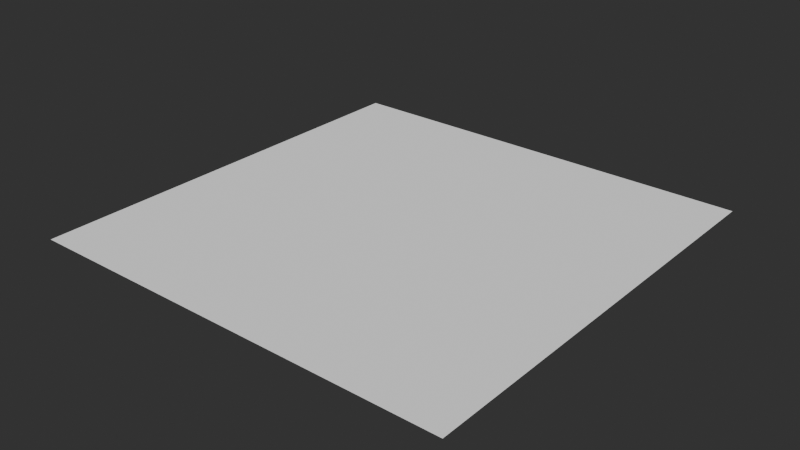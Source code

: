 # Source: dla_nodes.blend  (saved by Blender 5.1.29; exported with 4.5.12 LTS)
import bpy
from mathutils import Matrix  # noqa: F401  (used for matrix-valued properties, if any)

bpy.ops.wm.read_factory_settings(use_empty=True)
scene = bpy.context.scene
scene.name = 'Scene'

# ---- collections
col_collection = bpy.data.collections.new('Collection'); scene.collection.children.link(col_collection)

# ---- node groups
ng_mountain_displacer = bpy.data.node_groups.new('mountain_displacer', 'GeometryNodeTree')
_s = ng_mountain_displacer.interface.new_socket(name='Geometry', in_out='OUTPUT', socket_type='NodeSocketGeometry')
_s = ng_mountain_displacer.interface.new_socket(name='image input', in_out='INPUT', socket_type='NodeSocketFloat')
_s.hide_value = True
_s = ng_mountain_displacer.interface.new_socket(name='Geometry', in_out='INPUT', socket_type='NodeSocketGeometry')
_s.description = 'Geometry to store a new attribute with the given name on'
_s = ng_mountain_displacer.interface.new_socket(name='huge_blur', in_out='INPUT', socket_type='NodeSocketInt')
_s.default_value = 500
_s.min_value = 0
_s.description = 'How many times to blur the values for all elements'
_s = ng_mountain_displacer.interface.new_socket(name='large_blur', in_out='INPUT', socket_type='NodeSocketInt')
_s.default_value = 50
_s.min_value = 0
_s.description = 'How many times to blur the values for all elements'
_s = ng_mountain_displacer.interface.new_socket(name='mid_blur', in_out='INPUT', socket_type='NodeSocketInt')
_s.default_value = 30
_s.min_value = 0
_s.description = 'How many times to blur the values for all elements'
_s = ng_mountain_displacer.interface.new_socket(name='fine_blur', in_out='INPUT', socket_type='NodeSocketInt')
_s.min_value = 0
_s.description = 'How many times to blur the values for all elements'
_s = ng_mountain_displacer.interface.new_socket(name='fine_mult', in_out='INPUT', socket_type='NodeSocketFloat')
_s.default_value = 0.004
_s.min_value = -1e+04
_s.max_value = 1e+04
_s = ng_mountain_displacer.interface.new_socket(name='mid_mult', in_out='INPUT', socket_type='NodeSocketFloat')
_s.default_value = 0.04
_s.min_value = -1e+04
_s.max_value = 1e+04
_s = ng_mountain_displacer.interface.new_socket(name='large_mult', in_out='INPUT', socket_type='NodeSocketFloat')
_s.default_value = 0.2
_s.min_value = -1e+04
_s.max_value = 1e+04
_s = ng_mountain_displacer.interface.new_socket(name='huge_mult', in_out='INPUT', socket_type='NodeSocketFloat')
_s.default_value = 3.8
_s.min_value = -1e+04
_s.max_value = 1e+04
_s = ng_mountain_displacer.interface.new_socket(name='final_mult', in_out='INPUT', socket_type='NodeSocketFloat')
_s.default_value = 0.65
_s.min_value = -1e+04
_s.max_value = 1e+04
_s = ng_mountain_displacer.interface.new_socket(name='Level', in_out='INPUT', socket_type='NodeSocketInt')
_s.default_value = 8
_s.min_value = 0
_s.max_value = 6
_N = ng_mountain_displacer.nodes; _L = ng_mountain_displacer.links
n0 = _N.new('NodeGroupOutput'); n0.name = 'Group Output'; n0.location = (1395, -60)
n1 = _N.new('NodeGroupInput'); n1.name = 'Group Input'; n1.location = (-1326, 133)
n2 = _N.new('GeometryNodeSubdivideMesh'); n2.name = 'Subdivide Mesh'; n2.location = (263, 303)
n3 = _N.new('GeometryNodeSetPosition'); n3.name = 'Set Position'; n3.location = (1205, -55)
n4 = _N.new('ShaderNodeCombineXYZ'); n4.name = 'Combine XYZ'; n4.location = (782, -114)
n5 = _N.new('GeometryNodeBlurAttribute'); n5.name = 'Blur Attribute'; n5.location = (303, 64)
n6 = _N.new('ShaderNodeMath'); n6.name = 'Math.001'; n6.location = (-137, -89)
n7 = _N.new('GeometryNodeBlurAttribute'); n7.name = 'Blur Attribute.001'; n7.location = (3, 219)
n8 = _N.new('GeometryNodeBlurAttribute'); n8.name = 'Blur Attribute.002'; n8.location = (-549, 196)
n9 = _N.new('ShaderNodeMath'); n9.name = 'Math.002'; n9.location = (243, -100)
n10 = _N.new('ShaderNodeMath'); n10.name = 'Math.003'; n10.location = (-317, -71)
n10.operation = 'MULTIPLY'
n11 = _N.new('ShaderNodeMath'); n11.name = 'Math.004'; n11.location = (-316, -227)
n11.operation = 'MULTIPLY'
n12 = _N.new('ShaderNodeMath'); n12.name = 'Math.007'; n12.location = (64, -99)
n12.use_clamp = True
n13 = _N.new('GeometryNodeBlurAttribute'); n13.name = 'Blur Attribute.003'; n13.location = (-549, 349)
n14 = _N.new('GeometryNodeStoreNamedAttribute'); n14.name = 'Store Named Attribute'; n14.location = (-590, 559)
n14.data_type = 'FLOAT_VECTOR'
n14.inputs[2].default_value = 'pre vector'
n15 = _N.new('GeometryNodeInputPosition'); n15.name = 'Position'; n15.location = (-760, 441)
n16 = _N.new('GeometryNodeStoreNamedAttribute'); n16.name = 'Store Named Attribute.002'; n16.location = (1001, 168)
n16.inputs[2].default_value = 'fine'
n17 = _N.new('GeometryNodeStoreNamedAttribute'); n17.name = 'Store Named Attribute.003'; n17.location = (417, 266)
n17.inputs[2].default_value = 'mid'
n18 = _N.new('GeometryNodeStoreNamedAttribute'); n18.name = 'Store Named Attribute.004'; n18.location = (105, 457)
n18.inputs[2].default_value = 'large'
n19 = _N.new('GeometryNodeStoreNamedAttribute'); n19.name = 'Store Named Attribute.005'; n19.location = (-205, 498)
n19.inputs[2].default_value = 'large2'
n20 = _N.new('GeometryNodeInputNamedAttribute'); n20.name = 'Named Attribute'; n20.location = (-491, -97)
n20.inputs[0].default_value = 'fine'
n21 = _N.new('GeometryNodeInputNamedAttribute'); n21.name = 'Named Attribute.001'; n21.location = (-496, -264)
n21.inputs[0].default_value = 'mid'
n22 = _N.new('GeometryNodeInputNamedAttribute'); n22.name = 'Named Attribute.002'; n22.location = (-495, -409)
n22.inputs[0].default_value = 'large'
n23 = _N.new('GeometryNodeInputNamedAttribute'); n23.name = 'Named Attribute.003'; n23.location = (-495, -551)
n23.inputs[0].default_value = 'large2'
n24 = _N.new('ShaderNodeMath'); n24.name = 'Math.006'; n24.location = (-148, -527)
n24.operation = 'POWER'
n24.inputs[1].default_value = 3.0
n25 = _N.new('ShaderNodeMath'); n25.name = 'Math.010'; n25.location = (420, -98)
n25.operation = 'MULTIPLY'
n26 = _N.new('GeometryNodeSubdivideMesh'); n26.name = 'Subdivide Mesh.001'; n26.location = (-426, 509)
n27 = _N.new('ShaderNodeMath'); n27.name = 'Math.009'; n27.location = (-318, -382)
n27.operation = 'MULTIPLY'
n28 = _N.new('ShaderNodeMath'); n28.name = 'Math.011'; n28.location = (-315, -546)
n28.operation = 'MULTIPLY'
n29 = _N.new('GeometryNodeSubdivideMesh'); n29.name = 'Subdivide Mesh.002'; n29.location = (597, 178)
n30 = _N.new('ShaderNodeMath'); n30.name = 'Math.005'; n30.location = (-861, -75)
n30.operation = 'MULTIPLY'
n31 = _N.new('ShaderNodeMath'); n31.name = 'Math.008'; n31.location = (-851, 224)
n31.operation = 'MULTIPLY'
n32 = _N.new('ShaderNodeMath'); n32.name = 'Math.015'; n32.location = (-847, 72)
n32.operation = 'MULTIPLY'
n33 = _N.new('ShaderNodeMath'); n33.name = 'Math.016'; n33.location = (-847, 375)
n33.operation = 'MULTIPLY'
n34 = _N.new('ShaderNodeMath'); n34.name = 'Math.017'; n34.location = (-1155, -307)
n34.operation = 'SUBTRACT'
n34.inputs[1].default_value = 8.0
n35 = _N.new('ShaderNodeMath'); n35.name = 'Math.018'; n35.location = (-988, -311)
n35.label = 'subd correct'
n35.operation = 'MULTIPLY'
n35.inputs[1].default_value = 2.0
n35.inputs[2].default_value = 1.0
n36 = _N.new('ShaderNodeMath'); n36.name = 'Math.019'; n36.location = (-827, -304)
n36.label = 'subd correct'
n36.operation = 'POWER'
n36.inputs[0].default_value = 2.0
n36.inputs[2].default_value = 1.0
_L.new(n7.outputs[0], n17.inputs[3])
_L.new(n12.outputs[0], n9.inputs[0])
_L.new(n2.outputs[0], n17.inputs[0])
_L.new(n21.outputs[0], n11.inputs[0])
_L.new(n8.outputs[0], n18.inputs[3])
_L.new(n11.outputs[0], n6.inputs[1])
_L.new(n14.outputs[0], n26.inputs[0])
_L.new(n22.outputs[0], n27.inputs[0])
_L.new(n27.outputs[0], n12.inputs[1])
_L.new(n26.outputs[0], n19.inputs[0])
_L.new(n28.outputs[0], n24.inputs[0])
_L.new(n24.outputs[0], n9.inputs[1])
_L.new(n18.outputs[0], n2.inputs[0])
_L.new(n23.outputs[0], n28.inputs[0])
_L.new(n9.outputs[0], n25.inputs[0])
_L.new(n4.outputs[0], n3.inputs[3])
_L.new(n5.outputs[0], n16.inputs[3])
_L.new(n13.outputs[0], n19.inputs[3])
_L.new(n20.outputs[0], n10.inputs[0])
_L.new(n29.outputs[0], n16.inputs[0])
_L.new(n15.outputs[0], n14.inputs[3])
_L.new(n16.outputs[0], n3.inputs[0])
_L.new(n1.outputs[0], n5.inputs[0])
_L.new(n1.outputs[0], n7.inputs[0])
_L.new(n1.outputs[0], n8.inputs[0])
_L.new(n1.outputs[0], n13.inputs[0])
_L.new(n1.outputs[1], n14.inputs[0])
_L.new(n3.outputs[0], n0.inputs[0])
_L.new(n33.outputs[0], n13.inputs[1])
_L.new(n31.outputs[0], n8.inputs[1])
_L.new(n32.outputs[0], n7.inputs[1])
_L.new(n30.outputs[0], n5.inputs[1])
_L.new(n1.outputs[6], n10.inputs[1])
_L.new(n1.outputs[7], n11.inputs[1])
_L.new(n1.outputs[8], n27.inputs[1])
_L.new(n1.outputs[10], n25.inputs[1])
_L.new(n19.outputs[0], n18.inputs[0])
_L.new(n17.outputs[0], n29.inputs[0])
_L.new(n10.outputs[0], n6.inputs[0])
_L.new(n6.outputs[0], n12.inputs[0])
_L.new(n1.outputs[5], n30.inputs[0])
_L.new(n1.outputs[3], n31.inputs[0])
_L.new(n1.outputs[4], n32.inputs[0])
_L.new(n1.outputs[2], n33.inputs[0])
_L.new(n34.outputs[0], n35.inputs[0])
_L.new(n36.outputs[0], n30.inputs[1])
_L.new(n1.outputs[9], n28.inputs[1])
_L.new(n35.outputs[0], n36.inputs[1])
_L.new(n36.outputs[0], n32.inputs[1])
_L.new(n36.outputs[0], n31.inputs[1])
_L.new(n36.outputs[0], n33.inputs[1])
_L.new(n25.outputs[0], n4.inputs[2])
_L.new(n1.outputs[11], n26.inputs[1])
_L.new(n1.outputs[11], n34.inputs[0])
n0.is_active_output = True
ng_mountain = bpy.data.node_groups.new('mountain', 'GeometryNodeTree')
_s = ng_mountain.interface.new_socket(name='Geometry', in_out='OUTPUT', socket_type='NodeSocketGeometry')
_s = ng_mountain.interface.new_socket(name='Geometry', in_out='INPUT', socket_type='NodeSocketGeometry')
_s = ng_mountain.interface.new_socket(name='huge_blur', in_out='INPUT', socket_type='NodeSocketInt')
_s.default_value = 500
_s.min_value = 0
_s.description = 'How many times to blur the values for all elements'
_s = ng_mountain.interface.new_socket(name='large_blur', in_out='INPUT', socket_type='NodeSocketInt')
_s.default_value = 50
_s.min_value = 0
_s.description = 'How many times to blur the values for all elements'
_s = ng_mountain.interface.new_socket(name='mid_blur', in_out='INPUT', socket_type='NodeSocketInt')
_s.default_value = 30
_s.min_value = 0
_s.description = 'How many times to blur the values for all elements'
_s = ng_mountain.interface.new_socket(name='fine_blur', in_out='INPUT', socket_type='NodeSocketInt')
_s.description = 'How many times to blur the values for all elements'
_s = ng_mountain.interface.new_socket(name='fine_mult', in_out='INPUT', socket_type='NodeSocketFloat')
_s = ng_mountain.interface.new_socket(name='mid_mult', in_out='INPUT', socket_type='NodeSocketFloat')
_s.default_value = 0.04
_s.min_value = -1e+04
_s.max_value = 1e+04
_s = ng_mountain.interface.new_socket(name='large_mult', in_out='INPUT', socket_type='NodeSocketFloat')
_s.default_value = 0.2
_s.min_value = -1e+04
_s.max_value = 1e+04
_s = ng_mountain.interface.new_socket(name='huge_mult', in_out='INPUT', socket_type='NodeSocketFloat')
_s.default_value = 3.8
_s.min_value = -1e+04
_s.max_value = 1e+04
_s = ng_mountain.interface.new_socket(name='final_mult', in_out='INPUT', socket_type='NodeSocketFloat')
_s.default_value = 0.65
_s.min_value = -1e+04
_s.max_value = 1e+04
ng_mountain.is_modifier = True
_N = ng_mountain.nodes; _L = ng_mountain.links
n0 = _N.new('NodeGroupInput'); n0.name = 'Group Input'; n0.location = (-536, -128)
n1 = _N.new('GeometryNodeImageTexture'); n1.name = 'DLA_Texture_Node'; n1.location = (-501, 164)
n1.label = 'DLA_Texture_Node'
n1.width = 252
n1.interpolation = 'Cubic'
n2 = _N.new('GeometryNodeGroup'); n2.name = 'Group'; n2.location = (-48, 106)
n2.node_tree = ng_mountain_displacer
n2.inputs[11].default_value = 8
n3 = _N.new('NodeGroupOutput'); n3.name = 'Group Output'; n3.location = (155, 94)
n4 = _N.new('GeometryNodeInputNamedAttribute'); n4.name = 'Named Attribute'; n4.location = (-754, 107)
n4.data_type = 'FLOAT_VECTOR'
n4.inputs[0].default_value = 'UVMap'
_L.new(n0.outputs[1], n2.inputs[2])
_L.new(n0.outputs[2], n2.inputs[3])
_L.new(n0.outputs[3], n2.inputs[4])
_L.new(n0.outputs[4], n2.inputs[5])
_L.new(n0.outputs[6], n2.inputs[7])
_L.new(n0.outputs[7], n2.inputs[8])
_L.new(n0.outputs[8], n2.inputs[9])
_L.new(n0.outputs[9], n2.inputs[10])
_L.new(n1.outputs[0], n2.inputs[0])
_L.new(n0.outputs[0], n2.inputs[1])
_L.new(n2.outputs[0], n3.inputs[0])
_L.new(n4.outputs[0], n1.inputs[1])
_L.new(n0.outputs[5], n2.inputs[6])
n3.is_active_output = True

# ---- world
world_world = bpy.data.worlds.new('World'); scene.world = world_world
world_world.use_nodes = True; world_world.node_tree.nodes.clear()
_N = world_world.node_tree.nodes; _L = world_world.node_tree.links
n0 = _N.new('ShaderNodeOutputWorld'); n0.name = 'World Output'; n0.location = (200, 100)
n1 = _N.new('ShaderNodeBackground'); n1.name = 'Background'; n1.location = (-200, 100)
n1.inputs[0].default_value = (0.05088, 0.05088, 0.05088, 1.0)
_L.new(n1.outputs[0], n0.inputs[0])
n0.is_active_output = True
world_world.color = (0.05088, 0.05088, 0.05088)
world_world.sun_shadow_jitter_overblur = 0.0

# ---- meshes
me_plane_001 = bpy.data.meshes.new('Plane.001')
me_plane_001.from_pydata([(1.0, 1.0, 0.0), (-1.0, 1.0, 0.0), (1.0, -1.0, 0.0), (-1.0, -1.0, 0.0)], [], [(3, 2, 0, 1)])
_uv = me_plane_001.uv_layers.new(name='UVMap')
_uv.uv.foreach_set('vector', [0.0, 0.0, 1.0, 0.0, 1.0, 1.0, 0.0, 1.0])
me_plane_001.update()

# ---- objects
ob_plane = bpy.data.objects.new('Plane', me_plane_001)

# ---- transforms, parenting, visibility, modifiers, constraints
ob_plane.location = (0.0, 0.0, 0.0)
_m = ob_plane.modifiers.new('GeometryNodes', 'NODES')
_m.node_group = ng_mountain
_gi = [s.identifier for s in ng_mountain.interface.items_tree if s.item_type == 'SOCKET' and s.in_out == 'INPUT']
_m[_gi[2]] = 60  # large_blur
_m[_gi[4]] = 1  # fine_blur
_m[_gi[5]] = 0.003  # fine_mult
_m[_gi[6]] = 0.05  # mid_mult
_m[_gi[7]] = 0.25  # large_mult
_m[_gi[8]] = 6.0  # huge_mult
_m[_gi[9]] = 0.22  # final_mult

# ---- collection membership
col_collection.objects.link(ob_plane)

# ---- scene / render settings (as saved in the file)
scene.frame_start = 1; scene.frame_end = 250; scene.frame_set(1)
scene.render.engine = 'BLENDER_EEVEE_NEXT'
scene.render.bake_bias = 0.0
scene.render.bake_samples = 0
scene.cycles.sampling_pattern = 'TABULATED_SOBOL'
scene.eevee.use_volume_custom_range = False
scene.eevee.use_raytracing = True
scene.view_settings.look = 'AgX - Medium High Contrast'
bpy.context.view_layer.update()

# ---- added for rendering (the .blend has no active camera and no usable light): camera, sun
cam_auto = bpy.data.cameras.new('AutoCamera')
cam_auto.lens = 50.0
cam_auto.sensor_width = 36.0
cam_auto.clip_end = 1000.0
ob_auto_camera = bpy.data.objects.new('AutoCamera', cam_auto)
scene.collection.objects.link(ob_auto_camera)
ob_auto_camera.location = (2.61693, -3.14032, 2.09354)
ob_auto_camera.rotation_euler = (1.09748, -7.21219e-08, 0.694738)
scene.camera = ob_auto_camera
light_auto_sun = bpy.data.lights.new('AutoSun', 'SUN')
light_auto_sun.energy = 3.0
light_auto_sun.angle = 0.0523599
ob_auto_sun = bpy.data.objects.new('AutoSun', light_auto_sun)
scene.collection.objects.link(ob_auto_sun)
ob_auto_sun.rotation_euler = (0.872665, 0.174533, 0.523599)
bpy.context.view_layer.update()
